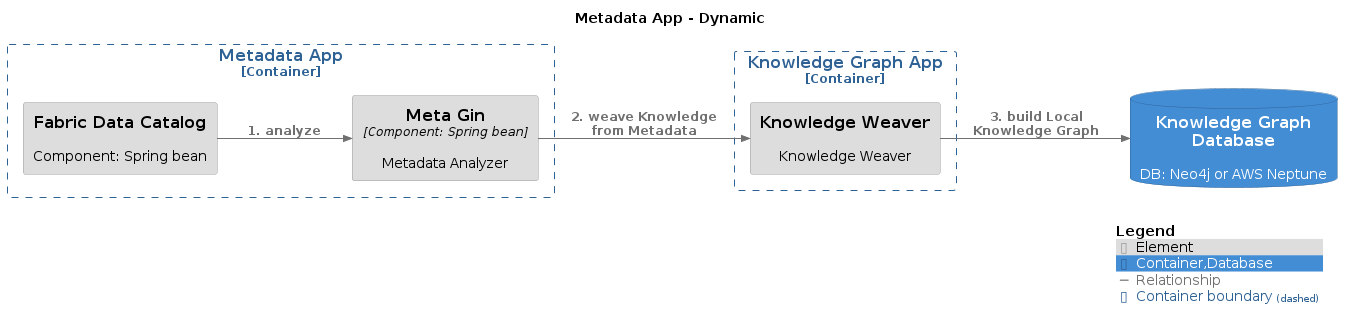

The diagram above was rendered by PlantUML. Its source (embedded in the PNG):
@startuml
set separator none
title Metadata App - Dynamic

left to right direction

!include <C4/C4>
!include <C4/C4_Context>
!include <C4/C4_Container>
!include <C4/C4_Component>

AddElementTag("Element", $bgColor="#dddddd", $borderColor="#9a9a9a", $fontColor="#000000", $sprite="", $shadowing="")
AddElementTag("Container,Database", $bgColor="#438dd5", $borderColor="#2e6295", $fontColor="#ffffff", $sprite="", $shadowing="")

AddRelTag("Relationship", $textColor="#707070", $lineColor="#707070", $lineStyle = "")

AddBoundaryTag("Container", $bgColor="#ffffff", $borderColor="#2e6295", $fontColor="#2e6295", $shadowing="")

Container_Boundary("DataFabric.KnowledgeGraphApp_boundary", "Knowledge Graph App", $tags="Container") {
  Component(DataFabric.KnowledgeGraphApp.KnowledgeWeaver, "Knowledge Weaver", $techn="", $descr="Knowledge Weaver", $tags="Element", $link="")
}

Container_Boundary("DataFabric.MetadataApp_boundary", "Metadata App", $tags="Container") {
  Component(DataFabric.MetadataApp.MetaGin, "Meta Gin", $techn="Component: Spring bean", $descr="Metadata Analyzer", $tags="Element", $link="")
  Component(DataFabric.MetadataApp.FabricDataCatalog, "Fabric Data Catalog", $techn="", $descr="Component: Spring bean", $tags="Element", $link="")
}

ContainerDb(DataFabric.KnowledgeGraphDatabase, "Knowledge Graph Database", $techn="", $descr="DB: Neo4j or AWS Neptune", $tags="Container,Database", $link="")

Rel_D(DataFabric.MetadataApp.FabricDataCatalog, DataFabric.MetadataApp.MetaGin, "1. analyze", $techn="", $tags="Relationship", $link="")
Rel_D(DataFabric.MetadataApp.MetaGin, DataFabric.KnowledgeGraphApp.KnowledgeWeaver, "2. weave Knowledge from Metadata", $techn="", $tags="Relationship", $link="")
Rel_D(DataFabric.KnowledgeGraphApp.KnowledgeWeaver, DataFabric.KnowledgeGraphDatabase, "3. build Local Knowledge Graph", $techn="", $tags="Relationship", $link="")

SHOW_LEGEND(true)
@enduml